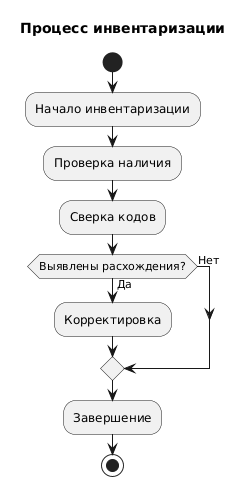

The diagram above was rendered by PlantUML. Its source (embedded in the PNG):
@startuml
title Процесс инвентаризации

start
:Начало инвентаризации;
:Проверка наличия;
:Сверка кодов;
if (Выявлены расхождения?) then (Да)
  :Корректировка;
else (Нет)
endif
:Завершение;
stop
@enduml